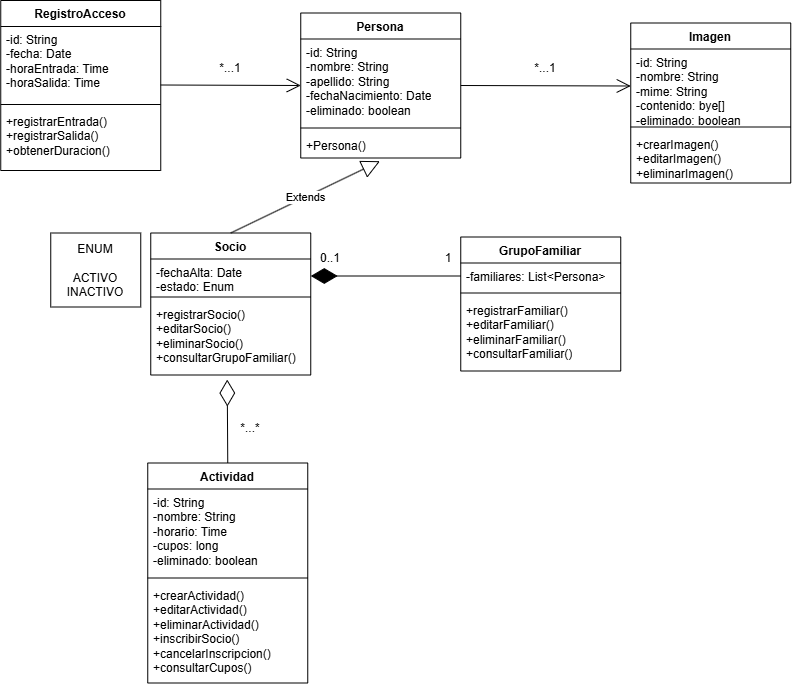

The diagram above was exported from draw.io. Its source (the exported page's mxGraphModel, read from the mxfile embedded in the PNG):
<mxGraphModel dx="2223" dy="749" grid="1" gridSize="10" guides="1" tooltips="1" connect="1" arrows="1" fold="1" page="1" pageScale="1" pageWidth="850" pageHeight="1100" math="0" shadow="0">
  <root>
    <mxCell id="0" />
    <mxCell id="1" parent="0" />
    <mxCell id="GI9Ntshi20bMukw7WxdF-1" parent="1" style="swimlane;fontStyle=1;align=center;verticalAlign=top;childLayout=stackLayout;horizontal=1;startSize=26;horizontalStack=0;resizeParent=1;resizeParentMax=0;resizeLast=0;collapsible=1;marginBottom=0;whiteSpace=wrap;html=1;" value="Persona" vertex="1">
      <mxGeometry height="145" width="160" x="160" y="60" as="geometry" />
    </mxCell>
    <mxCell id="GI9Ntshi20bMukw7WxdF-2" parent="GI9Ntshi20bMukw7WxdF-1" style="text;strokeColor=none;fillColor=none;align=left;verticalAlign=top;spacingLeft=4;spacingRight=4;overflow=hidden;rotatable=0;points=[[0,0.5],[1,0.5]];portConstraint=eastwest;whiteSpace=wrap;html=1;" value="-id: String&lt;div&gt;-nombre: String&lt;/div&gt;&lt;div&gt;-apellido: String&lt;/div&gt;&lt;div&gt;-fechaNacimiento: Date&lt;/div&gt;&lt;div&gt;-eliminado: boolean&lt;/div&gt;" vertex="1">
      <mxGeometry height="85" width="160" y="26" as="geometry" />
    </mxCell>
    <mxCell id="GI9Ntshi20bMukw7WxdF-3" parent="GI9Ntshi20bMukw7WxdF-1" style="line;strokeWidth=1;fillColor=none;align=left;verticalAlign=middle;spacingTop=-1;spacingLeft=3;spacingRight=3;rotatable=0;labelPosition=right;points=[];portConstraint=eastwest;strokeColor=inherit;" value="" vertex="1">
      <mxGeometry height="8" width="160" y="111" as="geometry" />
    </mxCell>
    <mxCell id="GI9Ntshi20bMukw7WxdF-4" parent="GI9Ntshi20bMukw7WxdF-1" style="text;strokeColor=none;fillColor=none;align=left;verticalAlign=top;spacingLeft=4;spacingRight=4;overflow=hidden;rotatable=0;points=[[0,0.5],[1,0.5]];portConstraint=eastwest;whiteSpace=wrap;html=1;" value="+Persona()" vertex="1">
      <mxGeometry height="26" width="160" y="119" as="geometry" />
    </mxCell>
    <mxCell id="GI9Ntshi20bMukw7WxdF-5" parent="1" style="swimlane;fontStyle=1;align=center;verticalAlign=top;childLayout=stackLayout;horizontal=1;startSize=26;horizontalStack=0;resizeParent=1;resizeParentMax=0;resizeLast=0;collapsible=1;marginBottom=0;whiteSpace=wrap;html=1;" value="Socio" vertex="1">
      <mxGeometry height="142" width="160" x="10" y="280" as="geometry" />
    </mxCell>
    <mxCell id="GI9Ntshi20bMukw7WxdF-6" parent="GI9Ntshi20bMukw7WxdF-5" style="text;strokeColor=none;fillColor=none;align=left;verticalAlign=top;spacingLeft=4;spacingRight=4;overflow=hidden;rotatable=0;points=[[0,0.5],[1,0.5]];portConstraint=eastwest;whiteSpace=wrap;html=1;" value="-fechaAlta: Date&lt;div&gt;-estado: Enum&lt;/div&gt;" vertex="1">
      <mxGeometry height="34" width="160" y="26" as="geometry" />
    </mxCell>
    <mxCell id="GI9Ntshi20bMukw7WxdF-7" parent="GI9Ntshi20bMukw7WxdF-5" style="line;strokeWidth=1;fillColor=none;align=left;verticalAlign=middle;spacingTop=-1;spacingLeft=3;spacingRight=3;rotatable=0;labelPosition=right;points=[];portConstraint=eastwest;strokeColor=inherit;" value="" vertex="1">
      <mxGeometry height="8" width="160" y="60" as="geometry" />
    </mxCell>
    <mxCell id="GI9Ntshi20bMukw7WxdF-8" parent="GI9Ntshi20bMukw7WxdF-5" style="text;strokeColor=none;fillColor=none;align=left;verticalAlign=top;spacingLeft=4;spacingRight=4;overflow=hidden;rotatable=0;points=[[0,0.5],[1,0.5]];portConstraint=eastwest;whiteSpace=wrap;html=1;" value="+registrarSocio()&lt;div&gt;+editarSocio()&lt;/div&gt;&lt;div&gt;+eliminarSocio()&lt;/div&gt;&lt;div&gt;+consultarGrupoFamiliar()&lt;/div&gt;" vertex="1">
      <mxGeometry height="74" width="160" y="68" as="geometry" />
    </mxCell>
    <mxCell id="GI9Ntshi20bMukw7WxdF-9" parent="1" style="swimlane;fontStyle=1;align=center;verticalAlign=top;childLayout=stackLayout;horizontal=1;startSize=26;horizontalStack=0;resizeParent=1;resizeParentMax=0;resizeLast=0;collapsible=1;marginBottom=0;whiteSpace=wrap;html=1;" value="GrupoFamiliar" vertex="1">
      <mxGeometry height="134" width="160" x="320" y="284" as="geometry" />
    </mxCell>
    <mxCell id="GI9Ntshi20bMukw7WxdF-10" parent="GI9Ntshi20bMukw7WxdF-9" style="text;strokeColor=none;fillColor=none;align=left;verticalAlign=top;spacingLeft=4;spacingRight=4;overflow=hidden;rotatable=0;points=[[0,0.5],[1,0.5]];portConstraint=eastwest;whiteSpace=wrap;html=1;" value="-familiares: List&amp;lt;Persona&amp;gt;&lt;div&gt;&lt;br&gt;&lt;/div&gt;" vertex="1">
      <mxGeometry height="26" width="160" y="26" as="geometry" />
    </mxCell>
    <mxCell id="GI9Ntshi20bMukw7WxdF-11" parent="GI9Ntshi20bMukw7WxdF-9" style="line;strokeWidth=1;fillColor=none;align=left;verticalAlign=middle;spacingTop=-1;spacingLeft=3;spacingRight=3;rotatable=0;labelPosition=right;points=[];portConstraint=eastwest;strokeColor=inherit;" value="" vertex="1">
      <mxGeometry height="8" width="160" y="52" as="geometry" />
    </mxCell>
    <mxCell id="GI9Ntshi20bMukw7WxdF-12" parent="GI9Ntshi20bMukw7WxdF-9" style="text;strokeColor=none;fillColor=none;align=left;verticalAlign=top;spacingLeft=4;spacingRight=4;overflow=hidden;rotatable=0;points=[[0,0.5],[1,0.5]];portConstraint=eastwest;whiteSpace=wrap;html=1;" value="+registrarFamiliar()&lt;div&gt;+editarFamiliar()&lt;/div&gt;&lt;div&gt;+eliminarFamiliar()&lt;/div&gt;&lt;div&gt;+consultarFamiliar()&lt;/div&gt;" vertex="1">
      <mxGeometry height="74" width="160" y="60" as="geometry" />
    </mxCell>
    <mxCell id="GI9Ntshi20bMukw7WxdF-13" parent="1" style="swimlane;fontStyle=1;align=center;verticalAlign=top;childLayout=stackLayout;horizontal=1;startSize=26;horizontalStack=0;resizeParent=1;resizeParentMax=0;resizeLast=0;collapsible=1;marginBottom=0;whiteSpace=wrap;html=1;" value="RegistroAcceso" vertex="1">
      <mxGeometry height="170" width="160" x="-140" y="47.5" as="geometry" />
    </mxCell>
    <mxCell id="GI9Ntshi20bMukw7WxdF-14" parent="GI9Ntshi20bMukw7WxdF-13" style="text;strokeColor=none;fillColor=none;align=left;verticalAlign=top;spacingLeft=4;spacingRight=4;overflow=hidden;rotatable=0;points=[[0,0.5],[1,0.5]];portConstraint=eastwest;whiteSpace=wrap;html=1;" value="-id: String&lt;div&gt;-fecha: Date&lt;/div&gt;&lt;div&gt;-horaEntrada: Time&lt;/div&gt;&lt;div&gt;-horaSalida: Time&lt;/div&gt;" vertex="1">
      <mxGeometry height="74" width="160" y="26" as="geometry" />
    </mxCell>
    <mxCell id="GI9Ntshi20bMukw7WxdF-15" parent="GI9Ntshi20bMukw7WxdF-13" style="line;strokeWidth=1;fillColor=none;align=left;verticalAlign=middle;spacingTop=-1;spacingLeft=3;spacingRight=3;rotatable=0;labelPosition=right;points=[];portConstraint=eastwest;strokeColor=inherit;" value="" vertex="1">
      <mxGeometry height="8" width="160" y="100" as="geometry" />
    </mxCell>
    <mxCell id="GI9Ntshi20bMukw7WxdF-16" parent="GI9Ntshi20bMukw7WxdF-13" style="text;strokeColor=none;fillColor=none;align=left;verticalAlign=top;spacingLeft=4;spacingRight=4;overflow=hidden;rotatable=0;points=[[0,0.5],[1,0.5]];portConstraint=eastwest;whiteSpace=wrap;html=1;" value="+registrarEntrada()&lt;div&gt;+registrarSalida()&lt;/div&gt;&lt;div&gt;+obtenerDuracion()&lt;/div&gt;" vertex="1">
      <mxGeometry height="62" width="160" y="108" as="geometry" />
    </mxCell>
    <mxCell id="GI9Ntshi20bMukw7WxdF-17" parent="1" style="swimlane;fontStyle=1;align=center;verticalAlign=top;childLayout=stackLayout;horizontal=1;startSize=26;horizontalStack=0;resizeParent=1;resizeParentMax=0;resizeLast=0;collapsible=1;marginBottom=0;whiteSpace=wrap;html=1;" value="Imagen" vertex="1">
      <mxGeometry height="160" width="160" x="490" y="70" as="geometry" />
    </mxCell>
    <mxCell id="GI9Ntshi20bMukw7WxdF-18" parent="GI9Ntshi20bMukw7WxdF-17" style="text;strokeColor=none;fillColor=none;align=left;verticalAlign=top;spacingLeft=4;spacingRight=4;overflow=hidden;rotatable=0;points=[[0,0.5],[1,0.5]];portConstraint=eastwest;whiteSpace=wrap;html=1;" value="-id: String&lt;div&gt;-nombre: String&lt;/div&gt;&lt;div&gt;-mime: String&lt;/div&gt;&lt;div&gt;-contenido: bye[]&lt;/div&gt;&lt;div&gt;-eliminado: boolean&lt;/div&gt;" vertex="1">
      <mxGeometry height="74" width="160" y="26" as="geometry" />
    </mxCell>
    <mxCell id="GI9Ntshi20bMukw7WxdF-19" parent="GI9Ntshi20bMukw7WxdF-17" style="line;strokeWidth=1;fillColor=none;align=left;verticalAlign=middle;spacingTop=-1;spacingLeft=3;spacingRight=3;rotatable=0;labelPosition=right;points=[];portConstraint=eastwest;strokeColor=inherit;" value="" vertex="1">
      <mxGeometry height="8" width="160" y="100" as="geometry" />
    </mxCell>
    <mxCell id="GI9Ntshi20bMukw7WxdF-20" parent="GI9Ntshi20bMukw7WxdF-17" style="text;strokeColor=none;fillColor=none;align=left;verticalAlign=top;spacingLeft=4;spacingRight=4;overflow=hidden;rotatable=0;points=[[0,0.5],[1,0.5]];portConstraint=eastwest;whiteSpace=wrap;html=1;" value="+crearImagen()&lt;div&gt;+editarImagen()&lt;/div&gt;&lt;div&gt;+eliminarImagen()&lt;/div&gt;" vertex="1">
      <mxGeometry height="52" width="160" y="108" as="geometry" />
    </mxCell>
    <mxCell id="GI9Ntshi20bMukw7WxdF-21" parent="1" style="html=1;whiteSpace=wrap;" value="ENUM&lt;div&gt;&lt;br&gt;&lt;/div&gt;&lt;div&gt;ACTIVO&lt;/div&gt;&lt;div&gt;INACTIVO&lt;/div&gt;" vertex="1">
      <mxGeometry height="74" width="90" x="-90" y="280" as="geometry" />
    </mxCell>
    <mxCell id="GI9Ntshi20bMukw7WxdF-22" edge="1" parent="1" source="GI9Ntshi20bMukw7WxdF-5" style="endArrow=block;endSize=16;endFill=0;html=1;rounded=0;entryX=0.495;entryY=1.123;entryDx=0;entryDy=0;entryPerimeter=0;exitX=0.5;exitY=0;exitDx=0;exitDy=0;" target="GI9Ntshi20bMukw7WxdF-4" value="Extends">
      <mxGeometry relative="1" width="160" as="geometry">
        <mxPoint x="200" y="320" as="sourcePoint" />
        <mxPoint x="360" y="320" as="targetPoint" />
      </mxGeometry>
    </mxCell>
    <mxCell id="GI9Ntshi20bMukw7WxdF-23" edge="1" parent="1" source="GI9Ntshi20bMukw7WxdF-10" style="endArrow=diamondThin;endFill=1;endSize=24;html=1;rounded=0;entryX=1;entryY=0.5;entryDx=0;entryDy=0;exitX=0;exitY=0.5;exitDx=0;exitDy=0;" target="GI9Ntshi20bMukw7WxdF-6" value="">
      <mxGeometry relative="1" width="160" as="geometry">
        <mxPoint x="200" y="320" as="sourcePoint" />
        <mxPoint x="360" y="320" as="targetPoint" />
      </mxGeometry>
    </mxCell>
    <mxCell id="GI9Ntshi20bMukw7WxdF-24" parent="1" style="text;html=1;whiteSpace=wrap;strokeColor=none;fillColor=none;align=center;verticalAlign=middle;rounded=0;" value="0..1" vertex="1">
      <mxGeometry height="30" width="60" x="160" y="290" as="geometry" />
    </mxCell>
    <mxCell id="GI9Ntshi20bMukw7WxdF-25" parent="1" style="text;html=1;whiteSpace=wrap;strokeColor=none;fillColor=none;align=center;verticalAlign=middle;rounded=0;" value="1" vertex="1">
      <mxGeometry height="30" width="60" x="278" y="290" as="geometry" />
    </mxCell>
    <mxCell id="GI9Ntshi20bMukw7WxdF-26" edge="1" parent="1" source="GI9Ntshi20bMukw7WxdF-1" style="endArrow=open;endFill=1;endSize=12;html=1;rounded=0;exitX=1;exitY=0.5;exitDx=0;exitDy=0;entryX=0;entryY=0.5;entryDx=0;entryDy=0;" target="GI9Ntshi20bMukw7WxdF-18" value="">
      <mxGeometry relative="1" width="160" as="geometry">
        <mxPoint x="210" y="250" as="sourcePoint" />
        <mxPoint x="370" y="250" as="targetPoint" />
      </mxGeometry>
    </mxCell>
    <mxCell id="GI9Ntshi20bMukw7WxdF-27" parent="1" style="text;html=1;whiteSpace=wrap;strokeColor=none;fillColor=none;align=center;verticalAlign=middle;rounded=0;" value="*...1" vertex="1">
      <mxGeometry height="30" width="60" x="375" y="100" as="geometry" />
    </mxCell>
    <mxCell id="GI9Ntshi20bMukw7WxdF-28" edge="1" parent="1" style="endArrow=open;endFill=1;endSize=12;html=1;rounded=0;entryX=0;entryY=0.5;entryDx=0;entryDy=0;" target="GI9Ntshi20bMukw7WxdF-1" value="">
      <mxGeometry relative="1" width="160" as="geometry">
        <mxPoint x="20" y="132" as="sourcePoint" />
        <mxPoint x="180" y="132" as="targetPoint" />
      </mxGeometry>
    </mxCell>
    <mxCell id="GI9Ntshi20bMukw7WxdF-29" parent="1" style="text;html=1;whiteSpace=wrap;strokeColor=none;fillColor=none;align=center;verticalAlign=middle;rounded=0;" value="*...1" vertex="1">
      <mxGeometry height="30" width="60" x="60" y="100" as="geometry" />
    </mxCell>
    <mxCell id="GI9Ntshi20bMukw7WxdF-30" parent="1" style="swimlane;fontStyle=1;align=center;verticalAlign=top;childLayout=stackLayout;horizontal=1;startSize=26;horizontalStack=0;resizeParent=1;resizeParentMax=0;resizeLast=0;collapsible=1;marginBottom=0;whiteSpace=wrap;html=1;" value="Actividad" vertex="1">
      <mxGeometry height="220" width="160" x="7" y="510" as="geometry" />
    </mxCell>
    <mxCell id="GI9Ntshi20bMukw7WxdF-31" parent="GI9Ntshi20bMukw7WxdF-30" style="text;strokeColor=none;fillColor=none;align=left;verticalAlign=top;spacingLeft=4;spacingRight=4;overflow=hidden;rotatable=0;points=[[0,0.5],[1,0.5]];portConstraint=eastwest;whiteSpace=wrap;html=1;" value="-id: String&lt;div&gt;-nombre: String&lt;/div&gt;&lt;div&gt;-horario: Time&lt;/div&gt;&lt;div&gt;-cupos: long&lt;/div&gt;&lt;div&gt;-eliminado: boolean&lt;/div&gt;" vertex="1">
      <mxGeometry height="85" width="160" y="26" as="geometry" />
    </mxCell>
    <mxCell id="GI9Ntshi20bMukw7WxdF-32" parent="GI9Ntshi20bMukw7WxdF-30" style="line;strokeWidth=1;fillColor=none;align=left;verticalAlign=middle;spacingTop=-1;spacingLeft=3;spacingRight=3;rotatable=0;labelPosition=right;points=[];portConstraint=eastwest;strokeColor=inherit;" value="" vertex="1">
      <mxGeometry height="8" width="160" y="111" as="geometry" />
    </mxCell>
    <mxCell id="GI9Ntshi20bMukw7WxdF-33" parent="GI9Ntshi20bMukw7WxdF-30" style="text;strokeColor=none;fillColor=none;align=left;verticalAlign=top;spacingLeft=4;spacingRight=4;overflow=hidden;rotatable=0;points=[[0,0.5],[1,0.5]];portConstraint=eastwest;whiteSpace=wrap;html=1;" value="&lt;div&gt;+crearActividad()&lt;/div&gt;&lt;div&gt;+editarActividad()&lt;/div&gt;&lt;div&gt;+eliminarActividad()&lt;/div&gt;+inscribirSocio()&lt;div&gt;+cancelarInscripcion()&lt;/div&gt;&lt;div&gt;+consultarCupos()&lt;/div&gt;" vertex="1">
      <mxGeometry height="101" width="160" y="119" as="geometry" />
    </mxCell>
    <mxCell id="GI9Ntshi20bMukw7WxdF-34" edge="1" parent="1" source="GI9Ntshi20bMukw7WxdF-30" style="endArrow=diamondThin;endFill=0;endSize=24;html=1;rounded=0;entryX=0.478;entryY=1.062;entryDx=0;entryDy=0;entryPerimeter=0;exitX=0.5;exitY=0;exitDx=0;exitDy=0;" target="GI9Ntshi20bMukw7WxdF-8" value="">
      <mxGeometry relative="1" width="160" as="geometry">
        <mxPoint x="160" y="560" as="sourcePoint" />
        <mxPoint x="320" y="560" as="targetPoint" />
      </mxGeometry>
    </mxCell>
    <mxCell id="GI9Ntshi20bMukw7WxdF-35" parent="1" style="text;html=1;whiteSpace=wrap;strokeColor=none;fillColor=none;align=center;verticalAlign=middle;rounded=0;" value="*...*" vertex="1">
      <mxGeometry height="30" width="60" x="80" y="460" as="geometry" />
    </mxCell>
  </root>
</mxGraphModel>